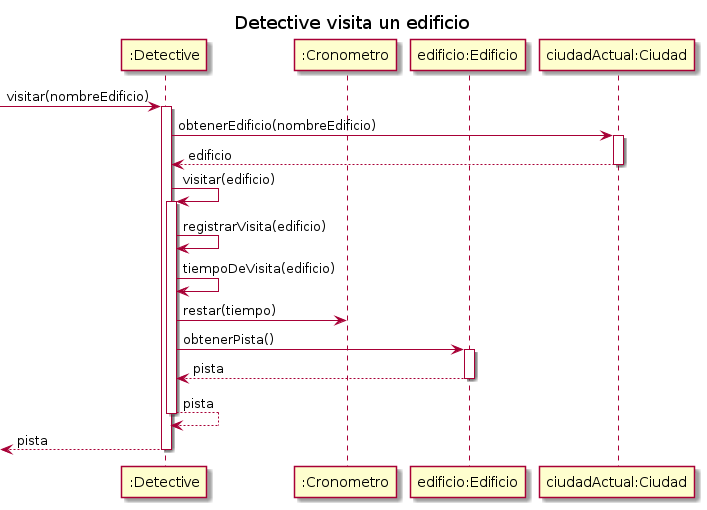

The diagram above was rendered by PlantUML. Its source (embedded in the PNG):
@startuml

'autonumber

title "Detective visita un edificio"
participant ":Detective" as detective
participant ":Cronometro" as cron
participant "edificio:Edificio" as edificio
participant "ciudadActual:Ciudad" as ciudad

-> detective: visitar(nombreEdificio)
activate detective
detective -> ciudad: obtenerEdificio(nombreEdificio)
    activate ciudad
    return edificio
detective -> detective: visitar(edificio)
    activate detective
    detective -> detective: registrarVisita(edificio)
    detective -> detective: tiempoDeVisita(edificio)
    detective -> cron: restar(tiempo)
    detective -> edificio: obtenerPista()
        activate edificio
        return pista
    return pista
return pista

@enduml